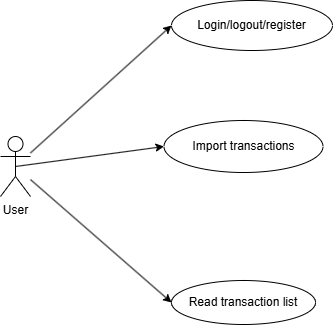

The diagram above was exported from draw.io. Its source (the exported page's mxGraphModel, read from the mxfile embedded in the PNG):
<mxGraphModel dx="1042" dy="570" grid="1" gridSize="10" guides="1" tooltips="1" connect="1" arrows="1" fold="1" page="1" pageScale="1" pageWidth="850" pageHeight="1100" math="0" shadow="0">
  <root>
    <mxCell id="0" />
    <mxCell id="1" parent="0" />
    <mxCell id="PKg6cnBfoF67859UXZAh-1" style="edgeStyle=none;rounded=0;orthogonalLoop=1;jettySize=auto;html=1;exitX=0.5;exitY=0.5;exitDx=0;exitDy=0;exitPerimeter=0;entryX=0;entryY=0.5;entryDx=0;entryDy=0;" edge="1" parent="1" source="PKg6cnBfoF67859UXZAh-4" target="PKg6cnBfoF67859UXZAh-5">
      <mxGeometry relative="1" as="geometry" />
    </mxCell>
    <mxCell id="PKg6cnBfoF67859UXZAh-2" style="edgeStyle=none;rounded=0;orthogonalLoop=1;jettySize=auto;html=1;entryX=0;entryY=0.5;entryDx=0;entryDy=0;" edge="1" parent="1" source="PKg6cnBfoF67859UXZAh-4" target="PKg6cnBfoF67859UXZAh-6">
      <mxGeometry relative="1" as="geometry" />
    </mxCell>
    <mxCell id="PKg6cnBfoF67859UXZAh-3" style="edgeStyle=none;rounded=0;orthogonalLoop=1;jettySize=auto;html=1;entryX=0;entryY=0.5;entryDx=0;entryDy=0;" edge="1" parent="1" source="PKg6cnBfoF67859UXZAh-4" target="PKg6cnBfoF67859UXZAh-7">
      <mxGeometry relative="1" as="geometry" />
    </mxCell>
    <mxCell id="PKg6cnBfoF67859UXZAh-4" value="User" style="shape=umlActor;verticalLabelPosition=bottom;verticalAlign=top;html=1;outlineConnect=0;" vertex="1" parent="1">
      <mxGeometry x="270" y="266" width="30" height="60" as="geometry" />
    </mxCell>
    <mxCell id="PKg6cnBfoF67859UXZAh-5" value="Import transactions" style="ellipse;whiteSpace=wrap;html=1;" vertex="1" parent="1">
      <mxGeometry x="433.5" y="250" width="159" height="52" as="geometry" />
    </mxCell>
    <mxCell id="PKg6cnBfoF67859UXZAh-6" value="Read transaction list&lt;span style=&quot;color: rgba(0, 0, 0, 0); font-family: monospace; font-size: 0px;&quot;&gt;%3CmxGraphModel%3E%3Croot%3E%3CmxCell%20id%3D%220%22%2F%3E%3CmxCell%20id%3D%221%22%20parent%3D%220%22%2F%3E%3CmxCell%20id%3D%222%22%20value%3D%22Watch%20videos%22%20style%3D%22ellipse%3BwhiteSpace%3Dwrap%3Bhtml%3D1%3B%22%20vertex%3D%221%22%20parent%3D%221%22%3E%3CmxGeometry%20x%3D%22333%22%20y%3D%22850%22%20width%3D%22144%22%20height%3D%2244%22%20as%3D%22geometry%22%2F%3E%3C%2FmxCell%3E%3C%2Froot%3E%3C%2FmxGraphModel%3E&lt;/span&gt;" style="ellipse;whiteSpace=wrap;html=1;" vertex="1" parent="1">
      <mxGeometry x="441" y="410" width="144" height="44" as="geometry" />
    </mxCell>
    <mxCell id="PKg6cnBfoF67859UXZAh-7" value="Login/logout/register" style="ellipse;whiteSpace=wrap;html=1;" vertex="1" parent="1">
      <mxGeometry x="441" y="130" width="161" height="50" as="geometry" />
    </mxCell>
  </root>
</mxGraphModel>